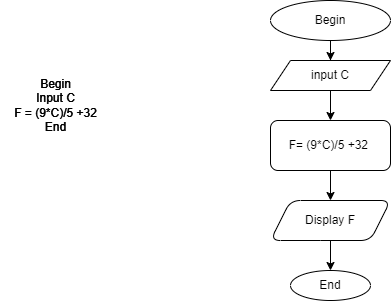

The diagram above was exported from draw.io. Its source (the exported page's mxGraphModel, read from the mxfile embedded in the PNG):
<mxGraphModel dx="794" dy="464" grid="1" gridSize="10" guides="1" tooltips="1" connect="1" arrows="1" fold="1" page="1" pageScale="1" pageWidth="827" pageHeight="1169" math="0" shadow="0">
  <root>
    <mxCell id="0" />
    <mxCell id="1" parent="0" />
    <mxCell id="P0msv7SM9cUqWdRnHH_5-1" value="Begin&lt;br&gt;Input C&lt;br&gt;F = (9*C)/5 +32&lt;br&gt;End&lt;br&gt;" style="text;html=1;align=center;verticalAlign=middle;resizable=0;points=[];autosize=1;strokeColor=none;fillColor=none;" vertex="1" parent="1">
      <mxGeometry x="170" y="90" width="110" height="70" as="geometry" />
    </mxCell>
    <mxCell id="P0msv7SM9cUqWdRnHH_5-4" value="" style="edgeStyle=orthogonalEdgeStyle;rounded=0;orthogonalLoop=1;jettySize=auto;html=1;fontFamily=Helvetica;fontSize=12;fontColor=default;" edge="1" parent="1" source="P0msv7SM9cUqWdRnHH_5-2" target="P0msv7SM9cUqWdRnHH_5-3">
      <mxGeometry relative="1" as="geometry" />
    </mxCell>
    <mxCell id="P0msv7SM9cUqWdRnHH_5-2" value="Begin" style="ellipse;whiteSpace=wrap;html=1;fontFamily=Helvetica;fontSize=12;fontColor=default;fillColor=none;gradientColor=none;" vertex="1" parent="1">
      <mxGeometry x="440" y="20" width="120" height="40" as="geometry" />
    </mxCell>
    <mxCell id="P0msv7SM9cUqWdRnHH_5-6" value="" style="edgeStyle=orthogonalEdgeStyle;rounded=0;orthogonalLoop=1;jettySize=auto;html=1;fontFamily=Helvetica;fontSize=12;fontColor=default;" edge="1" parent="1" source="P0msv7SM9cUqWdRnHH_5-3" target="P0msv7SM9cUqWdRnHH_5-5">
      <mxGeometry relative="1" as="geometry" />
    </mxCell>
    <mxCell id="P0msv7SM9cUqWdRnHH_5-3" value="input C" style="shape=parallelogram;perimeter=parallelogramPerimeter;whiteSpace=wrap;html=1;fixedSize=1;fillColor=none;gradientColor=none;" vertex="1" parent="1">
      <mxGeometry x="440" y="80" width="120" height="30" as="geometry" />
    </mxCell>
    <mxCell id="P0msv7SM9cUqWdRnHH_5-8" value="" style="edgeStyle=orthogonalEdgeStyle;rounded=0;orthogonalLoop=1;jettySize=auto;html=1;fontFamily=Helvetica;fontSize=12;fontColor=default;" edge="1" parent="1" source="P0msv7SM9cUqWdRnHH_5-5" target="P0msv7SM9cUqWdRnHH_5-7">
      <mxGeometry relative="1" as="geometry" />
    </mxCell>
    <mxCell id="P0msv7SM9cUqWdRnHH_5-5" value="F= (9*C)/5 +32&amp;nbsp;" style="rounded=1;whiteSpace=wrap;html=1;fillColor=none;gradientColor=none;" vertex="1" parent="1">
      <mxGeometry x="440" y="140" width="120" height="50" as="geometry" />
    </mxCell>
    <mxCell id="P0msv7SM9cUqWdRnHH_5-10" value="" style="edgeStyle=orthogonalEdgeStyle;rounded=0;orthogonalLoop=1;jettySize=auto;html=1;fontFamily=Helvetica;fontSize=12;fontColor=default;" edge="1" parent="1" source="P0msv7SM9cUqWdRnHH_5-7" target="P0msv7SM9cUqWdRnHH_5-9">
      <mxGeometry relative="1" as="geometry" />
    </mxCell>
    <mxCell id="P0msv7SM9cUqWdRnHH_5-7" value="Display F" style="shape=parallelogram;perimeter=parallelogramPerimeter;whiteSpace=wrap;html=1;fixedSize=1;fillColor=none;rounded=1;gradientColor=none;" vertex="1" parent="1">
      <mxGeometry x="440" y="220" width="120" height="40" as="geometry" />
    </mxCell>
    <mxCell id="P0msv7SM9cUqWdRnHH_5-9" value="End" style="ellipse;whiteSpace=wrap;html=1;fillColor=none;rounded=1;gradientColor=none;" vertex="1" parent="1">
      <mxGeometry x="460" y="290" width="80" height="30" as="geometry" />
    </mxCell>
    <mxCell id="P0msv7SM9cUqWdRnHH_5-11" value="Begin&lt;br&gt;Input C&lt;br&gt;F = (9*C)/5 +32&lt;br&gt;End&lt;br&gt;" style="text;html=1;align=center;verticalAlign=middle;resizable=0;points=[];autosize=1;strokeColor=none;fillColor=none;" vertex="1" parent="1">
      <mxGeometry x="170" y="90" width="110" height="70" as="geometry" />
    </mxCell>
    <mxCell id="P0msv7SM9cUqWdRnHH_5-12" value="Begin&lt;br&gt;Input C&lt;br&gt;F = (9*C)/5 +32&lt;br&gt;End&lt;br&gt;" style="text;html=1;align=center;verticalAlign=middle;resizable=0;points=[];autosize=1;strokeColor=none;fillColor=none;" vertex="1" parent="1">
      <mxGeometry x="170" y="90" width="110" height="70" as="geometry" />
    </mxCell>
  </root>
</mxGraphModel>